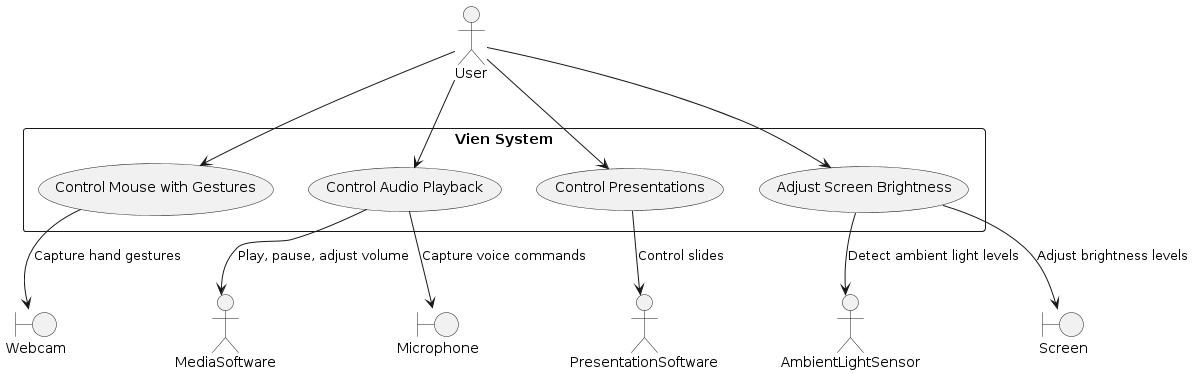

The diagram above was rendered by PlantUML. Its source (embedded in the PNG):
@startuml
actor User
actor PresentationSoftware
actor MediaSoftware
actor AmbientLightSensor
boundary Webcam
boundary Microphone
boundary Screen

rectangle "Vien System" {
    usecase "Control Mouse with Gestures" as UC1
    usecase "Control Audio Playback" as UC2
    usecase "Control Presentations" as UC3
    usecase "Adjust Screen Brightness" as UC4
}

User --> UC1
User --> UC2
User --> UC3
User --> UC4

UC3 --> PresentationSoftware : Control slides
UC2 --> MediaSoftware : Play, pause, adjust volume
UC4 --> AmbientLightSensor : Detect ambient light levels

UC1 --> Webcam : Capture hand gestures
UC2 --> Microphone : Capture voice commands
UC4 --> Screen : Adjust brightness levels
@enduml